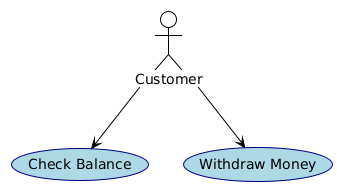

The diagram above was rendered by PlantUML. Its source (embedded in the PNG):
@startuml
!theme plain
skinparam usecase {
  BackgroundColor LightBlue
  BorderColor Navy
}

actor "Customer" as Customer

usecase "Check Balance" as CheckBalance
usecase "Withdraw Money" as WithdrawMoney

Customer --> CheckBalance
Customer --> WithdrawMoney
@enduml